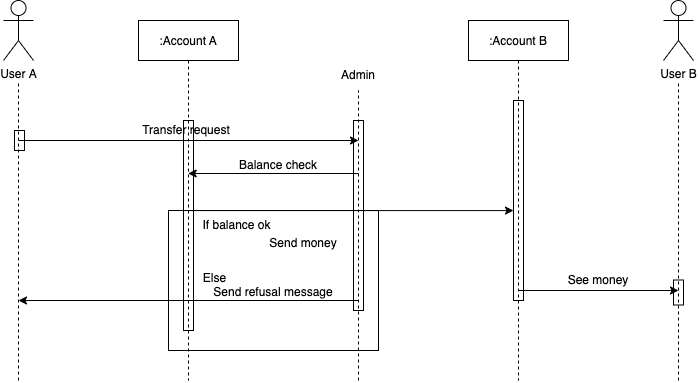

The diagram above was exported from draw.io. Its source (the exported page's mxGraphModel, read from the mxfile embedded in the PNG):
<mxGraphModel dx="996" dy="634" grid="1" gridSize="10" guides="1" tooltips="1" connect="1" arrows="1" fold="1" page="1" pageScale="1" pageWidth="850" pageHeight="1100" math="0" shadow="0">
  <root>
    <mxCell id="0" />
    <mxCell id="1" parent="0" />
    <mxCell id="-c11Z8J7oHGNG7tRGDj8-31" value="" style="rounded=0;whiteSpace=wrap;html=1;fillColor=none;" vertex="1" parent="1">
      <mxGeometry x="255" y="180" width="10" height="210" as="geometry" />
    </mxCell>
    <mxCell id="-c11Z8J7oHGNG7tRGDj8-20" value="" style="rounded=0;whiteSpace=wrap;html=1;fillColor=none;" vertex="1" parent="1">
      <mxGeometry x="240" y="270" width="210" height="140" as="geometry" />
    </mxCell>
    <mxCell id="3nuBFxr9cyL0pnOWT2aG-1" value=":Account A" style="shape=umlLifeline;perimeter=lifelinePerimeter;container=1;collapsible=0;recursiveResize=0;rounded=0;shadow=0;strokeWidth=1;" parent="1" vertex="1">
      <mxGeometry x="210" y="80" width="100" height="360" as="geometry" />
    </mxCell>
    <mxCell id="-c11Z8J7oHGNG7tRGDj8-16" value="Transfer request" style="text;html=1;strokeColor=none;fillColor=none;align=center;verticalAlign=middle;whiteSpace=wrap;rounded=0;" vertex="1" parent="3nuBFxr9cyL0pnOWT2aG-1">
      <mxGeometry x="-7" y="95" width="110" height="30" as="geometry" />
    </mxCell>
    <mxCell id="3nuBFxr9cyL0pnOWT2aG-5" value=":Account B" style="shape=umlLifeline;perimeter=lifelinePerimeter;container=1;collapsible=0;recursiveResize=0;rounded=0;shadow=0;strokeWidth=1;" parent="1" vertex="1">
      <mxGeometry x="540" y="80" width="100" height="360" as="geometry" />
    </mxCell>
    <mxCell id="3nuBFxr9cyL0pnOWT2aG-6" value="" style="points=[];perimeter=orthogonalPerimeter;rounded=0;shadow=0;strokeWidth=1;fillColor=none;" parent="3nuBFxr9cyL0pnOWT2aG-5" vertex="1">
      <mxGeometry x="45" y="80" width="10" height="200" as="geometry" />
    </mxCell>
    <mxCell id="-c11Z8J7oHGNG7tRGDj8-8" value="User A" style="shape=umlActor;verticalLabelPosition=bottom;verticalAlign=top;html=1;outlineConnect=0;fillColor=none;" vertex="1" parent="1">
      <mxGeometry x="75" y="60" width="30" height="60" as="geometry" />
    </mxCell>
    <mxCell id="-c11Z8J7oHGNG7tRGDj8-9" value="User B" style="shape=umlActor;verticalLabelPosition=bottom;verticalAlign=top;html=1;outlineConnect=0;fillColor=none;" vertex="1" parent="1">
      <mxGeometry x="735" y="60" width="30" height="60" as="geometry" />
    </mxCell>
    <mxCell id="-c11Z8J7oHGNG7tRGDj8-10" value="" style="endArrow=none;dashed=1;html=1;strokeWidth=1;rounded=0;" edge="1" parent="1">
      <mxGeometry width="50" height="50" relative="1" as="geometry">
        <mxPoint x="90" y="440" as="sourcePoint" />
        <mxPoint x="90" y="140" as="targetPoint" />
      </mxGeometry>
    </mxCell>
    <mxCell id="-c11Z8J7oHGNG7tRGDj8-12" value="" style="endArrow=none;dashed=1;html=1;strokeWidth=1;rounded=0;" edge="1" parent="1">
      <mxGeometry width="50" height="50" relative="1" as="geometry">
        <mxPoint x="750" y="440" as="sourcePoint" />
        <mxPoint x="750" y="140" as="targetPoint" />
      </mxGeometry>
    </mxCell>
    <mxCell id="-c11Z8J7oHGNG7tRGDj8-13" value="Admin" style="text;html=1;strokeColor=none;fillColor=none;align=center;verticalAlign=middle;whiteSpace=wrap;rounded=0;" vertex="1" parent="1">
      <mxGeometry x="400" y="120" width="60" height="30" as="geometry" />
    </mxCell>
    <mxCell id="-c11Z8J7oHGNG7tRGDj8-14" value="" style="endArrow=none;dashed=1;html=1;strokeWidth=1;rounded=0;" edge="1" parent="1" target="-c11Z8J7oHGNG7tRGDj8-13">
      <mxGeometry width="50" height="50" relative="1" as="geometry">
        <mxPoint x="430" y="440" as="sourcePoint" />
        <mxPoint x="429.5799999999999" y="150" as="targetPoint" />
      </mxGeometry>
    </mxCell>
    <mxCell id="-c11Z8J7oHGNG7tRGDj8-15" value="" style="endArrow=classic;html=1;rounded=0;strokeWidth=1;" edge="1" parent="1">
      <mxGeometry width="50" height="50" relative="1" as="geometry">
        <mxPoint x="90" y="200" as="sourcePoint" />
        <mxPoint x="430" y="200" as="targetPoint" />
      </mxGeometry>
    </mxCell>
    <mxCell id="-c11Z8J7oHGNG7tRGDj8-17" value="" style="endArrow=classic;html=1;rounded=0;strokeWidth=1;" edge="1" parent="1">
      <mxGeometry width="50" height="50" relative="1" as="geometry">
        <mxPoint x="430" y="233" as="sourcePoint" />
        <mxPoint x="259.6666666666665" y="233" as="targetPoint" />
      </mxGeometry>
    </mxCell>
    <mxCell id="-c11Z8J7oHGNG7tRGDj8-18" value="Balance check" style="text;html=1;strokeColor=none;fillColor=none;align=center;verticalAlign=middle;whiteSpace=wrap;rounded=0;" vertex="1" parent="1">
      <mxGeometry x="300" y="210" width="100" height="30" as="geometry" />
    </mxCell>
    <mxCell id="-c11Z8J7oHGNG7tRGDj8-21" value="If balance ok" style="text;html=1;strokeColor=none;fillColor=none;align=center;verticalAlign=middle;whiteSpace=wrap;rounded=0;" vertex="1" parent="1">
      <mxGeometry x="270" y="270" width="77" height="30" as="geometry" />
    </mxCell>
    <mxCell id="-c11Z8J7oHGNG7tRGDj8-22" value="" style="endArrow=classic;html=1;rounded=0;strokeWidth=1;exitX=0.512;exitY=0.528;exitDx=0;exitDy=0;exitPerimeter=0;" edge="1" parent="1" source="3nuBFxr9cyL0pnOWT2aG-1" target="3nuBFxr9cyL0pnOWT2aG-6">
      <mxGeometry width="50" height="50" relative="1" as="geometry">
        <mxPoint x="370" y="390" as="sourcePoint" />
        <mxPoint x="420" y="340" as="targetPoint" />
      </mxGeometry>
    </mxCell>
    <mxCell id="-c11Z8J7oHGNG7tRGDj8-23" value="Send money" style="text;html=1;strokeColor=none;fillColor=none;align=center;verticalAlign=middle;whiteSpace=wrap;rounded=0;" vertex="1" parent="1">
      <mxGeometry x="325" y="288" width="100" height="30" as="geometry" />
    </mxCell>
    <mxCell id="-c11Z8J7oHGNG7tRGDj8-24" value="" style="endArrow=classic;html=1;rounded=0;strokeWidth=1;" edge="1" parent="1">
      <mxGeometry width="50" height="50" relative="1" as="geometry">
        <mxPoint x="430" y="360" as="sourcePoint" />
        <mxPoint x="90" y="360" as="targetPoint" />
      </mxGeometry>
    </mxCell>
    <mxCell id="-c11Z8J7oHGNG7tRGDj8-25" value="Else" style="text;html=1;strokeColor=none;fillColor=none;align=center;verticalAlign=middle;whiteSpace=wrap;rounded=0;" vertex="1" parent="1">
      <mxGeometry x="248" y="323" width="77" height="30" as="geometry" />
    </mxCell>
    <mxCell id="-c11Z8J7oHGNG7tRGDj8-26" value="Send refusal message" style="text;html=1;strokeColor=none;fillColor=none;align=center;verticalAlign=middle;whiteSpace=wrap;rounded=0;" vertex="1" parent="1">
      <mxGeometry x="283" y="337" width="124" height="30" as="geometry" />
    </mxCell>
    <mxCell id="-c11Z8J7oHGNG7tRGDj8-28" value="" style="endArrow=classic;html=1;rounded=0;strokeWidth=1;" edge="1" parent="1" source="3nuBFxr9cyL0pnOWT2aG-5">
      <mxGeometry width="50" height="50" relative="1" as="geometry">
        <mxPoint x="650" y="400" as="sourcePoint" />
        <mxPoint x="750" y="350" as="targetPoint" />
      </mxGeometry>
    </mxCell>
    <mxCell id="-c11Z8J7oHGNG7tRGDj8-29" value="See money" style="text;html=1;strokeColor=none;fillColor=none;align=center;verticalAlign=middle;whiteSpace=wrap;rounded=0;" vertex="1" parent="1">
      <mxGeometry x="620" y="325" width="100" height="30" as="geometry" />
    </mxCell>
    <mxCell id="-c11Z8J7oHGNG7tRGDj8-30" value="" style="rounded=0;whiteSpace=wrap;html=1;fillColor=none;" vertex="1" parent="1">
      <mxGeometry x="86" y="190" width="10" height="20" as="geometry" />
    </mxCell>
    <mxCell id="-c11Z8J7oHGNG7tRGDj8-32" value="" style="rounded=0;whiteSpace=wrap;html=1;fillColor=none;" vertex="1" parent="1">
      <mxGeometry x="425" y="180" width="10" height="190" as="geometry" />
    </mxCell>
    <mxCell id="-c11Z8J7oHGNG7tRGDj8-33" value="" style="rounded=0;whiteSpace=wrap;html=1;fillColor=none;" vertex="1" parent="1">
      <mxGeometry x="745" y="339.5" width="10" height="25" as="geometry" />
    </mxCell>
  </root>
</mxGraphModel>